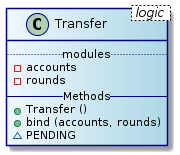

The diagram above was rendered by PlantUML. Its source (embedded in the PNG):
@startuml
skinparam class {
	BackgroundColor AliceBlue|LightBlue
	ArrowColor Black
	BorderColor DarkBlue
}
class Transfer < logic > {
  .. modules ..
  - accounts
  - rounds
  -- Methods --
  + Transfer ()
  + bind (accounts, rounds)
  ~ PENDING
}
@endtuml